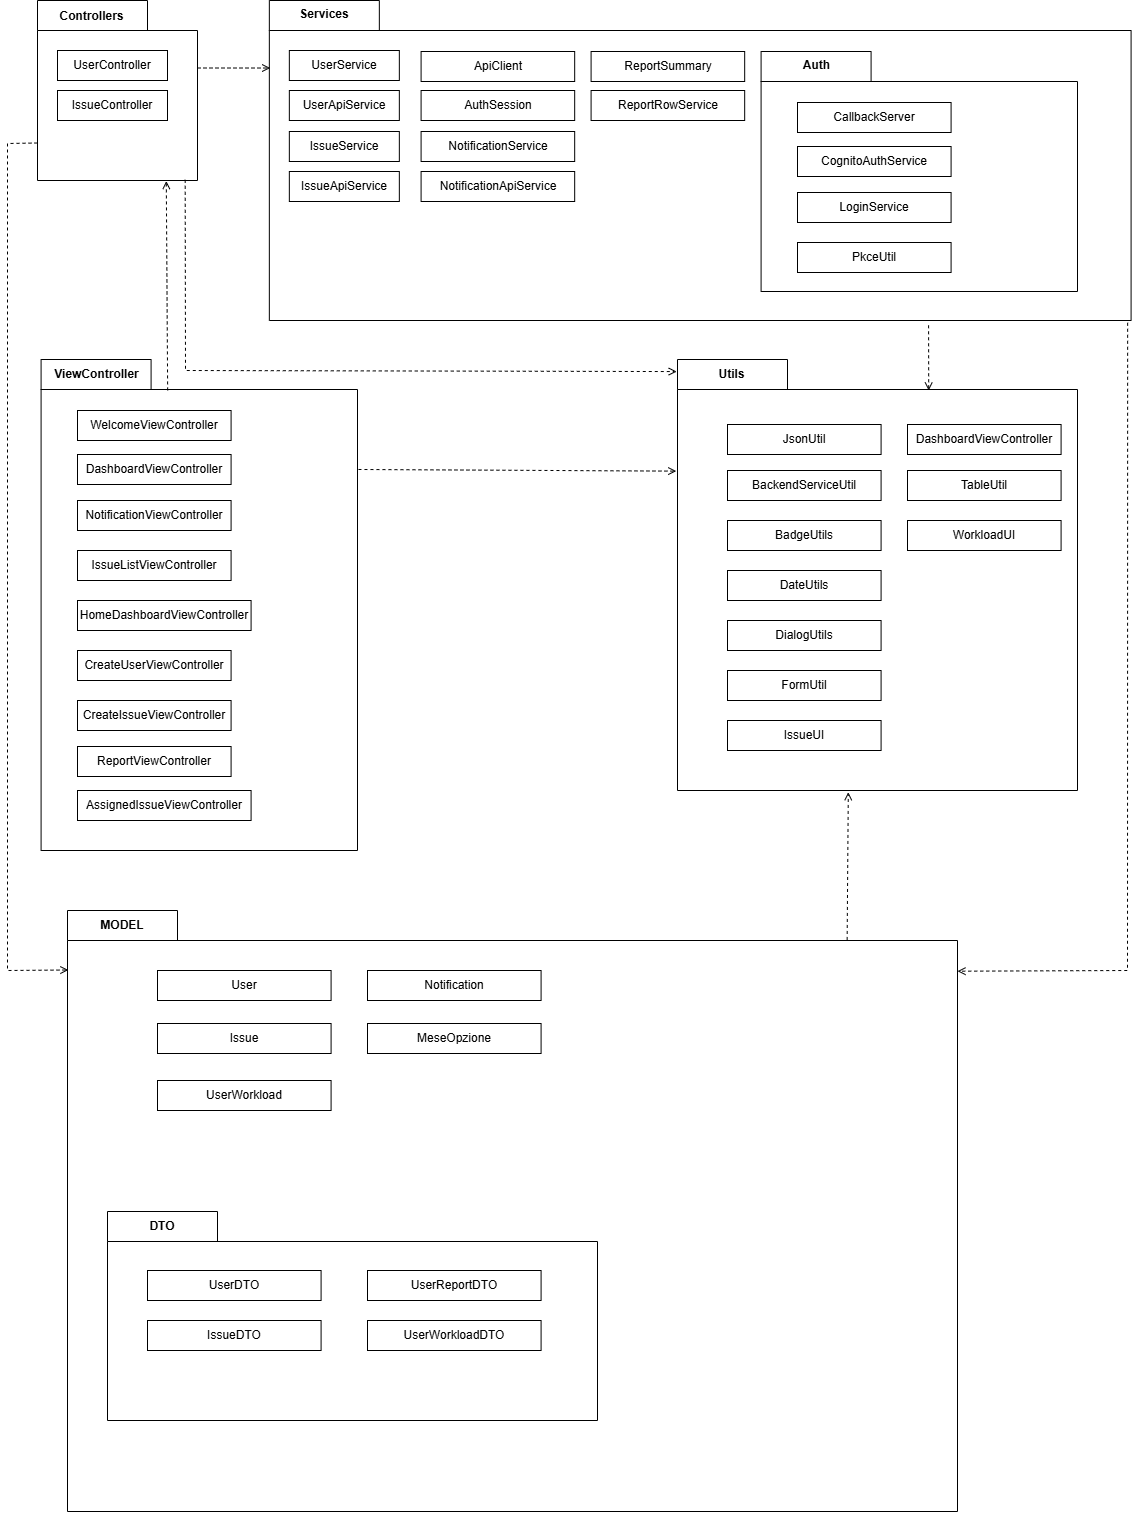

The diagram above was exported from draw.io. Its source (the exported page's mxGraphModel, read from the mxfile embedded in the PNG):
<mxGraphModel dx="3804" dy="620" grid="1" gridSize="10" guides="1" tooltips="1" connect="1" arrows="1" fold="1" page="1" pageScale="1" pageWidth="827" pageHeight="1169" math="0" shadow="0">
  <root>
    <mxCell id="0" />
    <mxCell id="1" parent="0" />
    <mxCell id="2" parent="1" style="shape=folder;fontStyle=1;tabWidth=110;tabHeight=30;tabPosition=left;html=1;boundedLbl=1;labelInHeader=1;container=1;collapsible=0;recursiveResize=0;whiteSpace=wrap;" value="Controllers" vertex="1">
      <mxGeometry height="180" width="160" x="320" y="2310" as="geometry" />
    </mxCell>
    <mxCell id="3" parent="2" style="html=1;whiteSpace=wrap;" value="UserController" vertex="1">
      <mxGeometry height="30" relative="1" width="110" as="geometry">
        <mxPoint x="20" y="50" as="offset" />
      </mxGeometry>
    </mxCell>
    <mxCell id="4" parent="2" style="html=1;whiteSpace=wrap;" value="IssueController" vertex="1">
      <mxGeometry height="30" width="110" x="20" y="90" as="geometry" />
    </mxCell>
    <mxCell id="5" parent="1" style="shape=folder;fontStyle=1;tabWidth=110;tabHeight=30;tabPosition=left;html=1;boundedLbl=1;labelInHeader=1;container=1;collapsible=0;recursiveResize=0;whiteSpace=wrap;" value="Services" vertex="1">
      <mxGeometry height="320" width="861.75" x="551.84" y="2310" as="geometry" />
    </mxCell>
    <mxCell id="6" parent="5" style="html=1;whiteSpace=wrap;" value="UserService" vertex="1">
      <mxGeometry height="30" relative="1" width="110" as="geometry">
        <mxPoint x="20" y="50" as="offset" />
      </mxGeometry>
    </mxCell>
    <mxCell id="7" parent="5" style="html=1;whiteSpace=wrap;" value="UserApiService" vertex="1">
      <mxGeometry height="30" width="110" x="20" y="90" as="geometry" />
    </mxCell>
    <mxCell id="8" parent="5" style="html=1;whiteSpace=wrap;" value="IssueService" vertex="1">
      <mxGeometry height="30" width="110" x="20" y="131" as="geometry" />
    </mxCell>
    <mxCell id="9" parent="5" style="html=1;whiteSpace=wrap;" value="IssueApiService" vertex="1">
      <mxGeometry height="30" width="110" x="20" y="171" as="geometry" />
    </mxCell>
    <mxCell id="10" parent="5" style="html=1;whiteSpace=wrap;" value="ApiClient" vertex="1">
      <mxGeometry height="30" width="153.59" x="151.75" y="51" as="geometry" />
    </mxCell>
    <mxCell id="11" parent="5" style="html=1;whiteSpace=wrap;" value="AuthSession" vertex="1">
      <mxGeometry height="30" width="153.59" x="151.75" y="90" as="geometry" />
    </mxCell>
    <mxCell id="12" parent="5" style="html=1;whiteSpace=wrap;" value="NotificationService" vertex="1">
      <mxGeometry height="30" width="153.59" x="151.75" y="131" as="geometry" />
    </mxCell>
    <mxCell id="13" parent="5" style="html=1;whiteSpace=wrap;" value="NotificationApiService" vertex="1">
      <mxGeometry height="30" width="153.59" x="151.75" y="171" as="geometry" />
    </mxCell>
    <mxCell id="14" parent="5" style="html=1;whiteSpace=wrap;" value="ReportSummary" vertex="1">
      <mxGeometry height="30" width="153.59" x="321.75" y="51" as="geometry" />
    </mxCell>
    <mxCell id="15" parent="5" style="html=1;whiteSpace=wrap;" value="ReportRowService" vertex="1">
      <mxGeometry height="30" width="153.59" x="321.75" y="90" as="geometry" />
    </mxCell>
    <mxCell id="16" parent="5" style="shape=folder;fontStyle=1;tabWidth=110;tabHeight=30;tabPosition=left;html=1;boundedLbl=1;labelInHeader=1;container=1;collapsible=0;recursiveResize=0;whiteSpace=wrap;" value="Auth" vertex="1">
      <mxGeometry height="240" width="316.41" x="491.75" y="51" as="geometry" />
    </mxCell>
    <mxCell id="17" parent="16" style="html=1;whiteSpace=wrap;" value="CallbackServer" vertex="1">
      <mxGeometry height="30" width="153.59" x="36.41" y="51" as="geometry" />
    </mxCell>
    <mxCell id="18" parent="16" style="html=1;whiteSpace=wrap;" value="CognitoAuthService" vertex="1">
      <mxGeometry height="30" width="153.59" x="36.41" y="95" as="geometry" />
    </mxCell>
    <mxCell id="19" parent="16" style="html=1;whiteSpace=wrap;" value="LoginService" vertex="1">
      <mxGeometry height="30" width="153.59" x="36.40999999999997" y="141" as="geometry" />
    </mxCell>
    <mxCell id="20" parent="16" style="html=1;whiteSpace=wrap;" value="PkceUtil" vertex="1">
      <mxGeometry height="30" width="153.59" x="36.40999999999997" y="191" as="geometry" />
    </mxCell>
    <mxCell id="21" parent="1" style="shape=folder;fontStyle=1;tabWidth=110;tabHeight=30;tabPosition=left;html=1;boundedLbl=1;labelInHeader=1;container=1;collapsible=0;recursiveResize=0;whiteSpace=wrap;" value="ViewController" vertex="1">
      <mxGeometry height="491" width="316.41" x="323.59" y="2669" as="geometry" />
    </mxCell>
    <mxCell id="22" parent="21" style="html=1;whiteSpace=wrap;" value="WelcomeViewController" vertex="1">
      <mxGeometry height="30" width="153.59" x="36.41" y="51" as="geometry" />
    </mxCell>
    <mxCell id="23" parent="21" style="html=1;whiteSpace=wrap;" value="DashboardViewController" vertex="1">
      <mxGeometry height="30" width="153.59" x="36.41" y="95" as="geometry" />
    </mxCell>
    <mxCell id="24" parent="21" style="html=1;whiteSpace=wrap;" value="ReportViewController" vertex="1">
      <mxGeometry height="30" width="153.59" x="36.40999999999997" y="387" as="geometry" />
    </mxCell>
    <mxCell id="25" parent="21" style="html=1;whiteSpace=wrap;" value="NotificationViewController" vertex="1">
      <mxGeometry height="30" width="153.59" x="36.40999999999997" y="141" as="geometry" />
    </mxCell>
    <mxCell id="26" parent="21" style="html=1;whiteSpace=wrap;" value="IssueListViewController" vertex="1">
      <mxGeometry height="30" width="153.59" x="36.40999999999997" y="191" as="geometry" />
    </mxCell>
    <mxCell id="27" parent="21" style="html=1;whiteSpace=wrap;" value="HomeDashboardViewController" vertex="1">
      <mxGeometry height="30" width="173.59" x="36.41" y="241" as="geometry" />
    </mxCell>
    <mxCell id="28" parent="21" style="html=1;whiteSpace=wrap;" value="CreateUserViewController" vertex="1">
      <mxGeometry height="30" width="153.59" x="36.40999999999997" y="291" as="geometry" />
    </mxCell>
    <mxCell id="29" parent="21" style="html=1;whiteSpace=wrap;" value="CreateIssueViewController" vertex="1">
      <mxGeometry height="30" width="153.59" x="36.40999999999997" y="341" as="geometry" />
    </mxCell>
    <mxCell id="30" parent="21" style="html=1;whiteSpace=wrap;" value="AssignedIssueViewController" vertex="1">
      <mxGeometry height="30" width="173.59" x="36.41" y="431" as="geometry" />
    </mxCell>
    <mxCell id="31" parent="1" style="shape=folder;fontStyle=1;tabWidth=110;tabHeight=30;tabPosition=left;html=1;boundedLbl=1;labelInHeader=1;container=1;collapsible=0;recursiveResize=0;whiteSpace=wrap;" value="Utils" vertex="1">
      <mxGeometry height="431" width="400" x="960" y="2669" as="geometry" />
    </mxCell>
    <mxCell id="32" parent="31" style="html=1;whiteSpace=wrap;" value="JsonUtil" vertex="1">
      <mxGeometry height="30" width="153.59" x="50" y="65" as="geometry" />
    </mxCell>
    <mxCell id="33" parent="31" style="html=1;whiteSpace=wrap;" value="BackendServiceUtil" vertex="1">
      <mxGeometry height="30" width="153.59" x="50" y="111" as="geometry" />
    </mxCell>
    <mxCell id="34" parent="31" style="html=1;whiteSpace=wrap;" value="BadgeUtils" vertex="1">
      <mxGeometry height="30" width="153.59" x="50" y="161" as="geometry" />
    </mxCell>
    <mxCell id="35" parent="31" style="html=1;whiteSpace=wrap;" value="DateUtils" vertex="1">
      <mxGeometry height="30" width="153.59" x="50" y="211" as="geometry" />
    </mxCell>
    <mxCell id="36" parent="31" style="html=1;whiteSpace=wrap;" value="DialogUtils" vertex="1">
      <mxGeometry height="30" width="153.59" x="50" y="261" as="geometry" />
    </mxCell>
    <mxCell id="37" parent="31" style="html=1;whiteSpace=wrap;" value="FormUtil" vertex="1">
      <mxGeometry height="30" width="153.59" x="50" y="311" as="geometry" />
    </mxCell>
    <mxCell id="38" parent="31" style="html=1;whiteSpace=wrap;" value="IssueUI" vertex="1">
      <mxGeometry height="30" width="153.59" x="50" y="361" as="geometry" />
    </mxCell>
    <mxCell id="39" parent="31" style="html=1;whiteSpace=wrap;" value="DashboardViewController" vertex="1">
      <mxGeometry height="30" width="153.59" x="230" y="65" as="geometry" />
    </mxCell>
    <mxCell id="40" parent="31" style="html=1;whiteSpace=wrap;" value="TableUtil" vertex="1">
      <mxGeometry height="30" width="153.59" x="230" y="111" as="geometry" />
    </mxCell>
    <mxCell id="41" parent="31" style="html=1;whiteSpace=wrap;" value="WorkloadUI" vertex="1">
      <mxGeometry height="30" width="153.59" x="230" y="161" as="geometry" />
    </mxCell>
    <mxCell id="42" parent="1" style="shape=folder;fontStyle=1;tabWidth=110;tabHeight=30;tabPosition=left;html=1;boundedLbl=1;labelInHeader=1;container=1;collapsible=0;recursiveResize=0;whiteSpace=wrap;" value="MODEL" vertex="1">
      <mxGeometry height="601" width="890" x="350" y="3220" as="geometry" />
    </mxCell>
    <mxCell id="43" parent="42" style="shape=folder;fontStyle=1;tabWidth=110;tabHeight=30;tabPosition=left;html=1;boundedLbl=1;labelInHeader=1;container=1;collapsible=0;recursiveResize=0;whiteSpace=wrap;" value="DTO" vertex="1">
      <mxGeometry height="209" width="490" x="40" y="301" as="geometry" />
    </mxCell>
    <mxCell id="44" parent="43" style="html=1;whiteSpace=wrap;" value="UserDTO" vertex="1">
      <mxGeometry height="30" width="173.59" x="40" y="59" as="geometry" />
    </mxCell>
    <mxCell id="45" parent="43" style="html=1;whiteSpace=wrap;" value="IssueDTO" vertex="1">
      <mxGeometry height="30" width="173.59" x="40" y="109" as="geometry" />
    </mxCell>
    <mxCell id="46" parent="43" style="html=1;whiteSpace=wrap;" value="UserReportDTO" vertex="1">
      <mxGeometry height="30" width="173.59" x="260" y="59" as="geometry" />
    </mxCell>
    <mxCell id="47" parent="43" style="html=1;whiteSpace=wrap;" value="UserWorkloadDTO" vertex="1">
      <mxGeometry height="30" width="173.59" x="260" y="109" as="geometry" />
    </mxCell>
    <mxCell id="48" parent="42" style="html=1;whiteSpace=wrap;" value="User" vertex="1">
      <mxGeometry height="30" width="173.59" x="90" y="60" as="geometry" />
    </mxCell>
    <mxCell id="49" parent="42" style="html=1;whiteSpace=wrap;" value="Issue" vertex="1">
      <mxGeometry height="30" width="173.59" x="90" y="113" as="geometry" />
    </mxCell>
    <mxCell id="50" parent="42" style="html=1;whiteSpace=wrap;" value="UserWorkload" vertex="1">
      <mxGeometry height="30" width="173.59" x="90" y="170" as="geometry" />
    </mxCell>
    <mxCell id="51" parent="42" style="html=1;whiteSpace=wrap;" value="Notification" vertex="1">
      <mxGeometry height="30" width="173.59" x="300" y="60" as="geometry" />
    </mxCell>
    <mxCell id="52" parent="42" style="html=1;whiteSpace=wrap;" value="MeseOpzione" vertex="1">
      <mxGeometry height="30" width="173.59" x="300" y="113" as="geometry" />
    </mxCell>
    <mxCell id="53" edge="1" parent="1" source="2" style="endArrow=open;dashed=1;html=1;rounded=0;exitX=0;exitY=0;exitDx=160;exitDy=67.5;exitPerimeter=0;entryX=0.001;entryY=0.211;entryDx=0;entryDy=0;entryPerimeter=0;endFill=0;" target="5" value="">
      <mxGeometry height="50" relative="1" width="50" as="geometry">
        <mxPoint x="470" y="2550" as="sourcePoint" />
        <mxPoint x="520" y="2500" as="targetPoint" />
      </mxGeometry>
    </mxCell>
    <mxCell id="54" edge="1" parent="1" source="21" style="endArrow=open;dashed=1;html=1;rounded=0;exitX=0.4;exitY=0.063;exitDx=0;exitDy=0;exitPerimeter=0;entryX=0.805;entryY=1.003;entryDx=0;entryDy=0;entryPerimeter=0;endFill=0;" target="2" value="">
      <mxGeometry height="50" relative="1" width="50" as="geometry">
        <mxPoint x="380" y="2650" as="sourcePoint" />
        <mxPoint x="430" y="2600" as="targetPoint" />
      </mxGeometry>
    </mxCell>
    <mxCell id="55" edge="1" parent="1" source="21" style="endArrow=open;dashed=1;html=1;rounded=0;exitX=1.003;exitY=0.224;exitDx=0;exitDy=0;exitPerimeter=0;entryX=-0.003;entryY=0.259;entryDx=0;entryDy=0;entryPerimeter=0;endFill=0;" target="31" value="">
      <mxGeometry height="50" relative="1" width="50" as="geometry">
        <mxPoint x="770" y="2790" as="sourcePoint" />
        <mxPoint x="820" y="2740" as="targetPoint" />
      </mxGeometry>
    </mxCell>
    <mxCell id="56" edge="1" parent="1" source="31" style="endArrow=none;dashed=1;html=1;rounded=0;entryX=0.765;entryY=1.007;entryDx=0;entryDy=0;entryPerimeter=0;exitX=0.628;exitY=0.072;exitDx=0;exitDy=0;exitPerimeter=0;endFill=0;startArrow=open;startFill=0;" target="5" value="">
      <mxGeometry height="50" relative="1" width="50" as="geometry">
        <mxPoint x="1190" y="2710" as="sourcePoint" />
        <mxPoint x="1240" y="2660" as="targetPoint" />
      </mxGeometry>
    </mxCell>
    <mxCell id="57" edge="1" parent="1" source="42" style="endArrow=open;dashed=1;html=1;rounded=0;exitX=0.876;exitY=0.049;exitDx=0;exitDy=0;exitPerimeter=0;entryX=0.427;entryY=1.004;entryDx=0;entryDy=0;entryPerimeter=0;endFill=0;" target="31" value="">
      <mxGeometry height="50" relative="1" width="50" as="geometry">
        <mxPoint x="1110" y="3220" as="sourcePoint" />
        <mxPoint x="1160" y="3170" as="targetPoint" />
      </mxGeometry>
    </mxCell>
    <mxCell id="58" edge="1" parent="1" source="2" style="endArrow=open;dashed=1;html=1;rounded=0;exitX=0.923;exitY=0.996;exitDx=0;exitDy=0;exitPerimeter=0;entryX=-0.002;entryY=0.028;entryDx=0;entryDy=0;entryPerimeter=0;endFill=0;" target="31" value="">
      <mxGeometry height="50" relative="1" width="50" as="geometry">
        <Array as="points">
          <mxPoint x="468" y="2680" />
        </Array>
        <mxPoint x="500" y="2680" as="sourcePoint" />
        <mxPoint x="550" y="2630" as="targetPoint" />
      </mxGeometry>
    </mxCell>
    <mxCell id="59" edge="1" parent="1" source="2" style="endArrow=open;dashed=1;html=1;rounded=0;exitX=0;exitY=0;exitDx=0;exitDy=142.5;exitPerimeter=0;entryX=0.001;entryY=0.099;entryDx=0;entryDy=0;entryPerimeter=0;endFill=0;" target="42" value="">
      <mxGeometry height="50" relative="1" width="50" as="geometry">
        <Array as="points">
          <mxPoint x="290" y="2453" />
          <mxPoint x="290" y="3280" />
        </Array>
        <mxPoint x="180" y="2700" as="sourcePoint" />
        <mxPoint x="230" y="2650" as="targetPoint" />
      </mxGeometry>
    </mxCell>
    <mxCell id="60" edge="1" parent="1" source="5" style="endArrow=open;dashed=1;html=1;rounded=0;exitX=0.996;exitY=1.007;exitDx=0;exitDy=0;exitPerimeter=0;entryX=1;entryY=0.101;entryDx=0;entryDy=0;entryPerimeter=0;endFill=0;" target="42" value="">
      <mxGeometry height="50" relative="1" width="50" as="geometry">
        <Array as="points">
          <mxPoint x="1410" y="3280" />
        </Array>
        <mxPoint x="1460" y="2810" as="sourcePoint" />
        <mxPoint x="1510" y="2760" as="targetPoint" />
      </mxGeometry>
    </mxCell>
  </root>
</mxGraphModel>